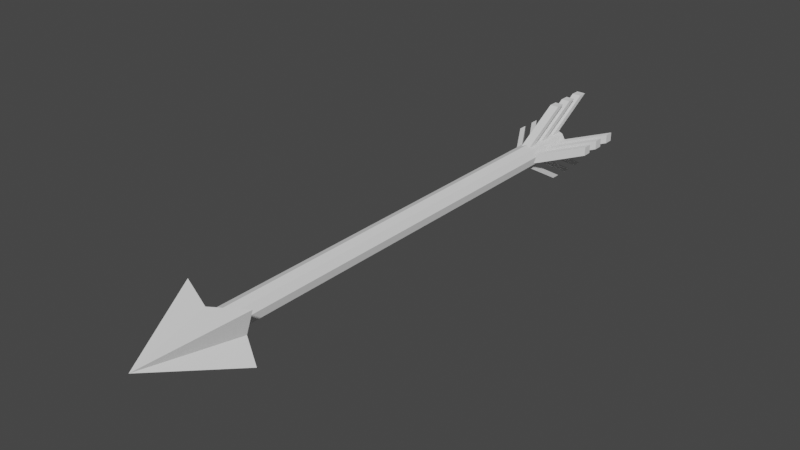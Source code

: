 # Source: Arrow.blend  (saved by Blender 3.3.6; exported with 4.5.12 LTS)
import bpy
from mathutils import Matrix  # noqa: F401  (used for matrix-valued properties, if any)

bpy.ops.wm.read_factory_settings(use_empty=True)
scene = bpy.context.scene
scene.name = 'Scene'

# ---- collections
col_collection = bpy.data.collections.new('Collection'); scene.collection.children.link(col_collection)

# ---- world
world_world = bpy.data.worlds.new('World'); scene.world = world_world
world_world.use_nodes = True; world_world.node_tree.nodes.clear()
_N = world_world.node_tree.nodes; _L = world_world.node_tree.links
n0 = _N.new('ShaderNodeOutputWorld'); n0.name = 'World Output'; n0.location = (300, 300)
n1 = _N.new('ShaderNodeBackground'); n1.name = 'Background'; n1.location = (10, 300)
n1.inputs[0].default_value = (0.05088, 0.05088, 0.05088, 1.0)
_L.new(n1.outputs[0], n0.inputs[0])
n0.is_active_output = True
world_world.color = (0.05088, 0.05088, 0.05088)
world_world.use_sun_shadow = False
world_world.sun_shadow_jitter_overblur = 0.0

# ---- meshes
me_x = bpy.data.meshes.new('Цилиндр')
me_x.from_pydata([(1.292e-06, 0.2003, 3.952), (-1.283e-06, 0.2003, -3.952), (-0.1288, 0.1535, 3.952), (-0.1288, 0.1535, -3.952), (-0.1973, 0.03479, 3.952), (-0.1973, 0.03479, -3.952), (-0.1735, -0.1002, 3.952), (-0.1735, -0.1002, -3.952), (-0.06852, -0.1883, 3.952), (-0.06852, -0.1883, -3.952), (0.06852, -0.1883, 3.952), (0.06852, -0.1883, -3.952), (0.1735, -0.1002, 3.952), (0.1735, -0.1002, -3.952), (0.1973, 0.03479, 3.952), (0.1973, 0.03479, -3.952), (0.1288, 0.1535, 3.952), (0.1288, 0.1535, -3.952), (0.07575, -0.6595, -4.55), (0.07575, 0.6595, -4.55), (0.07575, -0.6595, -4.704), (0.07575, 0.6595, -4.704), (-0.07576, -0.6595, -4.55), (-0.07576, 0.6595, -4.55), (-0.07576, -0.6595, -4.704), (-0.07576, 0.6595, -4.704), (0.07576, -2.291e-07, -3.426), (0.07576, -2.426e-07, -3.58), (-0.07576, -2.426e-07, -3.58), (-0.07576, -2.291e-07, -3.426), (0.07575, -0.6595, -4.2), (0.07575, 0.6595, -4.2), (0.07575, -0.6595, -4.354), (0.07575, 0.6595, -4.354), (-0.07576, -0.6595, -4.2), (-0.07576, 0.6595, -4.2), (-0.07576, -0.6595, -4.354), (-0.07576, 0.6595, -4.354), (0.07576, -2.085e-07, -3.076), (0.07576, -2.219e-07, -3.23), (-0.07576, -2.219e-07, -3.23), (-0.07576, -2.085e-07, -3.076), (0.07575, -0.6595, -3.844), (0.07575, 0.6595, -3.844), (0.07575, -0.6595, -3.999), (0.07575, 0.6595, -3.999), (-0.07576, -0.6595, -3.844), (-0.07576, 0.6595, -3.844), (-0.07576, -0.6595, -3.999), (-0.07576, 0.6595, -3.999), (0.07576, -1.875e-07, -2.72), (0.07576, -2.01e-07, -2.874), (-0.07576, -2.01e-07, -2.874), (-0.07576, -1.875e-07, -2.72), (0.6595, 0.07576, -4.55), (-0.6595, 0.07576, -4.55), (0.6595, 0.07576, -4.704), (-0.6595, 0.07576, -4.704), (0.6595, -0.07576, -4.55), (-0.6595, -0.07576, -4.55), (0.6595, -0.07576, -4.704), (-0.6595, -0.07576, -4.704), (-1.153e-06, 0.07576, -3.426), (-1.198e-06, 0.07576, -3.58), (-1.192e-06, -0.07576, -3.58), (-1.147e-06, -0.07576, -3.426), (0.6595, 0.07576, -4.2), (-0.6595, 0.07576, -4.2), (0.6595, 0.07576, -4.354), (-0.6595, 0.07576, -4.354), (0.6595, -0.07576, -4.2), (-0.6595, -0.07576, -4.2), (0.6595, -0.07576, -4.354), (-0.6595, -0.07576, -4.354), (-1.039e-06, 0.07576, -3.076), (-1.084e-06, 0.07576, -3.23), (-1.078e-06, -0.07576, -3.23), (-1.033e-06, -0.07576, -3.076), (0.6595, 0.07576, -3.844), (-0.6595, 0.07576, -3.844), (0.6595, 0.07576, -3.999), (-0.6595, 0.07576, -3.999), (0.6595, -0.07576, -3.844), (-0.6595, -0.07576, -3.844), (0.6595, -0.07576, -3.999), (-0.6595, -0.07576, -3.999), (-9.233e-07, 0.07576, -2.72), (-9.676e-07, 0.07576, -2.874), (-9.617e-07, -0.07576, -2.874), (-9.174e-07, -0.07576, -2.72), (1.304e-06, -0.3448, 3.986), (1.304e-06, 0.3448, 3.986), (0.5957, -0.4212, 3.747), (0.5957, 0.4212, 3.747), (-0.5957, -0.4212, 3.747), (-0.5957, 0.4212, 3.747), (1.7e-06, 3.159e-07, 5.202), (1.304e-06, 2.442e-07, 3.986), (0.4555, 2.302e-07, 3.747), (-0.4555, 2.302e-07, 3.747)], [], [(0, 1, 3, 2), (2, 3, 5, 4), (4, 5, 7, 6), (6, 7, 9, 8), (8, 9, 11, 10), (10, 11, 13, 12), (12, 13, 15, 14), (3, 1, 17, 15, 13, 11, 9, 7, 5), (14, 15, 17, 16), (16, 17, 1, 0), (0, 2, 4, 6, 8, 10, 12, 14, 16), (26, 27, 21, 19), (27, 28, 25, 21), (28, 29, 23, 25), (29, 26, 19, 23), (20, 18, 22, 24), (25, 23, 19, 21), (22, 18, 26, 29), (24, 22, 29, 28), (20, 24, 28, 27), (18, 20, 27, 26), (38, 39, 33, 31), (39, 40, 37, 33), (40, 41, 35, 37), (41, 38, 31, 35), (32, 30, 34, 36), (37, 35, 31, 33), (34, 30, 38, 41), (36, 34, 41, 40), (32, 36, 40, 39), (30, 32, 39, 38), (50, 51, 45, 43), (51, 52, 49, 45), (52, 53, 47, 49), (53, 50, 43, 47), (44, 42, 46, 48), (49, 47, 43, 45), (46, 42, 50, 53), (48, 46, 53, 52), (44, 48, 52, 51), (42, 44, 51, 50), (62, 63, 57, 55), (63, 64, 61, 57), (64, 65, 59, 61), (65, 62, 55, 59), (56, 54, 58, 60), (61, 59, 55, 57), (58, 54, 62, 65), (60, 58, 65, 64), (56, 60, 64, 63), (54, 56, 63, 62), (74, 75, 69, 67), (75, 76, 73, 69), (76, 77, 71, 73), (77, 74, 67, 71), (68, 66, 70, 72), (73, 71, 67, 69), (70, 66, 74, 77), (72, 70, 77, 76), (68, 72, 76, 75), (66, 68, 75, 74), (86, 87, 81, 79), (87, 88, 85, 81), (88, 89, 83, 85), (89, 86, 79, 83), (80, 78, 82, 84), (85, 83, 79, 81), (82, 78, 86, 89), (84, 82, 89, 88), (80, 84, 88, 87), (78, 80, 87, 86), (97, 91, 93, 98), (98, 93, 96), (96, 95, 99), (99, 95, 91, 97), (92, 96, 90), (96, 91, 95), (91, 96, 93), (90, 96, 94), (94, 99, 97, 90), (96, 99, 94), (92, 98, 96), (90, 97, 98, 92)])
_uv = me_x.uv_layers.new(name='UVКарта')
_uv.uv.foreach_set('vector', [1.0, 0.5, 1.0, 1.0, 0.8889, 1.0, 0.8889, 0.5, 0.8889, 0.5, 0.8889, 1.0, 0.7778, 1.0, 0.7778, 0.5, 0.7778, 0.5, 0.7778, 1.0, 0.6667, 1.0, 0.6667, 0.5, 0.6667, 0.5, 0.6667, 1.0, 0.5556, 1.0, 0.5556, 0.5, 0.5556, 0.5, 0.5556, 1.0, 0.4444, 1.0, 0.4444, 0.5, 0.4444, 0.5, 0.4444, 1.0, 0.3333, 1.0, 0.3333, 0.5, 0.3333, 0.5, 0.3333, 1.0, 0.2222, 1.0, 0.2222, 0.5, 0.4043, 0.4339, 0.25, 0.49, 0.09573, 0.4339, 0.01365, 0.2917, 0.04215, 0.13, 0.1679, 0.02447, 0.3321, 0.02447, 0.4578, 0.13, 0.4864, 0.2917, 0.2222, 0.5, 0.2222, 1.0, 0.1111, 1.0, 0.1111, 0.5, 0.1111, 0.5, 0.1111, 1.0, 4.47e-08, 1.0, 4.47e-08, 0.5, 0.75, 0.49, 0.9043, 0.4339, 0.9864, 0.2917, 0.9578, 0.13, 0.8321, 0.02447, 0.6679, 0.02447, 0.5422, 0.13, 0.5136, 0.2917, 0.5957, 0.4339, 0.5, 0.0, 0.5, 0.25, 0.625, 0.25, 0.625, 0.0, 0.5, 0.25, 0.5, 0.5, 0.625, 0.5, 0.625, 0.25, 0.5, 0.5, 0.5, 0.75, 0.625, 0.75, 0.625, 0.5, 0.5, 0.75, 0.5, 1.0, 0.625, 1.0, 0.625, 0.75, 0.125, 0.5, 0.125, 0.75, 0.375, 0.75, 0.375, 0.5, 0.625, 0.5, 0.625, 0.75, 0.875, 0.75, 0.875, 0.5, 0.375, 0.75, 0.375, 1.0, 0.5, 1.0, 0.5, 0.75, 0.375, 0.5, 0.375, 0.75, 0.5, 0.75, 0.5, 0.5, 0.375, 0.25, 0.375, 0.5, 0.5, 0.5, 0.5, 0.25, 0.375, 0.0, 0.375, 0.25, 0.5, 0.25, 0.5, 0.0, 0.5, 0.0, 0.5, 0.25, 0.625, 0.25, 0.625, 0.0, 0.5, 0.25, 0.5, 0.5, 0.625, 0.5, 0.625, 0.25, 0.5, 0.5, 0.5, 0.75, 0.625, 0.75, 0.625, 0.5, 0.5, 0.75, 0.5, 1.0, 0.625, 1.0, 0.625, 0.75, 0.125, 0.5, 0.125, 0.75, 0.375, 0.75, 0.375, 0.5, 0.625, 0.5, 0.625, 0.75, 0.875, 0.75, 0.875, 0.5, 0.375, 0.75, 0.375, 1.0, 0.5, 1.0, 0.5, 0.75, 0.375, 0.5, 0.375, 0.75, 0.5, 0.75, 0.5, 0.5, 0.375, 0.25, 0.375, 0.5, 0.5, 0.5, 0.5, 0.25, 0.375, 0.0, 0.375, 0.25, 0.5, 0.25, 0.5, 0.0, 0.5, 0.0, 0.5, 0.25, 0.625, 0.25, 0.625, 0.0, 0.5, 0.25, 0.5, 0.5, 0.625, 0.5, 0.625, 0.25, 0.5, 0.5, 0.5, 0.75, 0.625, 0.75, 0.625, 0.5, 0.5, 0.75, 0.5, 1.0, 0.625, 1.0, 0.625, 0.75, 0.125, 0.5, 0.125, 0.75, 0.375, 0.75, 0.375, 0.5, 0.625, 0.5, 0.625, 0.75, 0.875, 0.75, 0.875, 0.5, 0.375, 0.75, 0.375, 1.0, 0.5, 1.0, 0.5, 0.75, 0.375, 0.5, 0.375, 0.75, 0.5, 0.75, 0.5, 0.5, 0.375, 0.25, 0.375, 0.5, 0.5, 0.5, 0.5, 0.25, 0.375, 0.0, 0.375, 0.25, 0.5, 0.25, 0.5, 0.0, 0.5, 0.0, 0.5, 0.25, 0.625, 0.25, 0.625, 0.0, 0.5, 0.25, 0.5, 0.5, 0.625, 0.5, 0.625, 0.25, 0.5, 0.5, 0.5, 0.75, 0.625, 0.75, 0.625, 0.5, 0.5, 0.75, 0.5, 1.0, 0.625, 1.0, 0.625, 0.75, 0.125, 0.5, 0.125, 0.75, 0.375, 0.75, 0.375, 0.5, 0.625, 0.5, 0.625, 0.75, 0.875, 0.75, 0.875, 0.5, 0.375, 0.75, 0.375, 1.0, 0.5, 1.0, 0.5, 0.75, 0.375, 0.5, 0.375, 0.75, 0.5, 0.75, 0.5, 0.5, 0.375, 0.25, 0.375, 0.5, 0.5, 0.5, 0.5, 0.25, 0.375, 0.0, 0.375, 0.25, 0.5, 0.25, 0.5, 0.0, 0.5, 0.0, 0.5, 0.25, 0.625, 0.25, 0.625, 0.0, 0.5, 0.25, 0.5, 0.5, 0.625, 0.5, 0.625, 0.25, 0.5, 0.5, 0.5, 0.75, 0.625, 0.75, 0.625, 0.5, 0.5, 0.75, 0.5, 1.0, 0.625, 1.0, 0.625, 0.75, 0.125, 0.5, 0.125, 0.75, 0.375, 0.75, 0.375, 0.5, 0.625, 0.5, 0.625, 0.75, 0.875, 0.75, 0.875, 0.5, 0.375, 0.75, 0.375, 1.0, 0.5, 1.0, 0.5, 0.75, 0.375, 0.5, 0.375, 0.75, 0.5, 0.75, 0.5, 0.5, 0.375, 0.25, 0.375, 0.5, 0.5, 0.5, 0.5, 0.25, 0.375, 0.0, 0.375, 0.25, 0.5, 0.25, 0.5, 0.0, 0.5, 0.0, 0.5, 0.25, 0.625, 0.25, 0.625, 0.0, 0.5, 0.25, 0.5, 0.5, 0.625, 0.5, 0.625, 0.25, 0.5, 0.5, 0.5, 0.75, 0.625, 0.75, 0.625, 0.5, 0.5, 0.75, 0.5, 1.0, 0.625, 1.0, 0.625, 0.75, 0.125, 0.5, 0.125, 0.75, 0.375, 0.75, 0.375, 0.5, 0.625, 0.5, 0.625, 0.75, 0.875, 0.75, 0.875, 0.5, 0.375, 0.75, 0.375, 1.0, 0.5, 1.0, 0.5, 0.75, 0.375, 0.5, 0.375, 0.75, 0.5, 0.75, 0.5, 0.5, 0.375, 0.25, 0.375, 0.5, 0.5, 0.5, 0.5, 0.25, 0.375, 0.0, 0.375, 0.25, 0.5, 0.25, 0.5, 0.0, 0.5, 0.0, 0.625, 0.0, 0.625, 0.25, 0.5, 0.25, 0.5, 0.25, 0.625, 0.25, 0.5, 0.5, 0.625, 0.5, 0.625, 0.75, 0.5, 0.75, 0.5, 0.75, 0.625, 0.75, 0.625, 1.0, 0.5, 1.0, 0.125, 0.5, 0.375, 0.5, 0.125, 0.75, 0.625, 0.5, 0.875, 0.75, 0.625, 0.75, 0.875, 0.75, 0.625, 0.5, 0.875, 0.5, 0.125, 0.75, 0.375, 0.5, 0.375, 0.75, 0.375, 0.75, 0.5, 0.75, 0.5, 1.0, 0.375, 1.0, 0.5, 0.5, 0.5, 0.75, 0.375, 0.75, 0.375, 0.25, 0.5, 0.25, 0.375, 0.5, 0.375, 0.0, 0.5, 0.0, 0.5, 0.25, 0.375, 0.25])
me_x.update()

# ---- objects
ob_arrow = bpy.data.objects.new('Arrow', me_x)

# ---- transforms, parenting, visibility, modifiers, constraints
ob_arrow.location = (0.0, 0.0, 0.0)
ob_arrow.rotation_euler = (1.571, -0.0, 0.0)

# ---- collection membership
col_collection.objects.link(ob_arrow)

# ---- scene / render settings (as saved in the file)
scene.frame_start = 1; scene.frame_end = 250; scene.frame_set(1)
scene.render.engine = 'BLENDER_EEVEE_NEXT'
scene.cycles.sampling_pattern = 'TABULATED_SOBOL'
scene.cycles.use_light_tree = False
scene.view_settings.view_transform = 'Filmic'
bpy.context.view_layer.update()

# ---- added for rendering (the .blend has no active camera and no usable light): camera, sun
cam_auto = bpy.data.cameras.new('AutoCamera')
cam_auto.lens = 50.0
cam_auto.sensor_width = 36.0
cam_auto.clip_end = 1000.0
ob_auto_camera = bpy.data.objects.new('AutoCamera', cam_auto)
scene.collection.objects.link(ob_auto_camera)
ob_auto_camera.location = (9.32612, -11.44, 7.4609)
ob_auto_camera.rotation_euler = (1.09748, -7.21219e-08, 0.694738)
scene.camera = ob_auto_camera
light_auto_sun = bpy.data.lights.new('AutoSun', 'SUN')
light_auto_sun.energy = 3.0
light_auto_sun.angle = 0.0523599
ob_auto_sun = bpy.data.objects.new('AutoSun', light_auto_sun)
scene.collection.objects.link(ob_auto_sun)
ob_auto_sun.rotation_euler = (0.872665, 0.174533, 0.523599)
bpy.context.view_layer.update()
